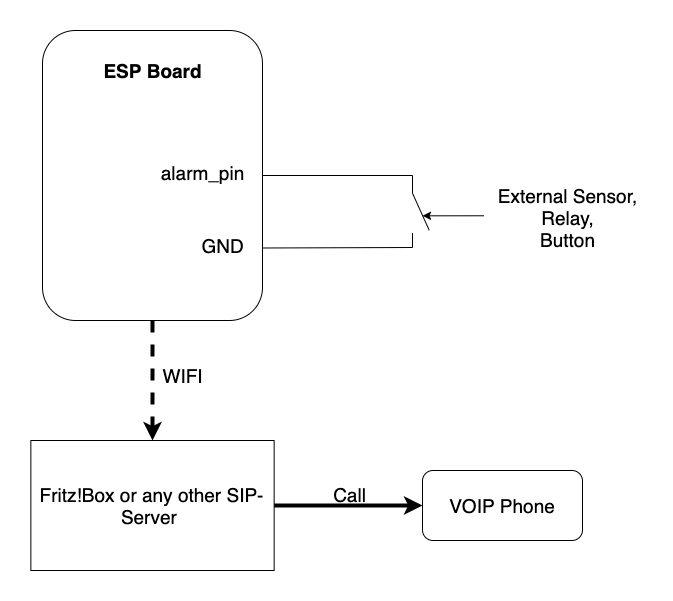

The diagram above was exported from draw.io. Its source (the exported page's mxGraphModel, read from the mxfile embedded in the PNG):
<mxGraphModel dx="1123" dy="829" grid="1" gridSize="10" guides="1" tooltips="1" connect="1" arrows="1" fold="1" page="1" pageScale="1" pageWidth="1169" pageHeight="827" math="0" shadow="0">
  <root>
    <mxCell id="0" />
    <mxCell id="1" parent="0" />
    <mxCell id="ZFXFHkcR9lsgEdDCxf9E-19" style="edgeStyle=orthogonalEdgeStyle;rounded=0;orthogonalLoop=1;jettySize=auto;html=1;exitX=0.5;exitY=1;exitDx=0;exitDy=0;entryX=0.5;entryY=0;entryDx=0;entryDy=0;fontSize=19;dashed=1;strokeWidth=4;" edge="1" parent="1" source="ZFXFHkcR9lsgEdDCxf9E-1" target="ZFXFHkcR9lsgEdDCxf9E-17">
      <mxGeometry relative="1" as="geometry" />
    </mxCell>
    <mxCell id="ZFXFHkcR9lsgEdDCxf9E-1" value="" style="rounded=1;whiteSpace=wrap;html=1;" vertex="1" parent="1">
      <mxGeometry x="100" y="110" width="220" height="290" as="geometry" />
    </mxCell>
    <mxCell id="ZFXFHkcR9lsgEdDCxf9E-2" value="ESP Board" style="text;html=1;align=center;verticalAlign=middle;resizable=0;points=[];autosize=1;fontStyle=1;fontSize=19;" vertex="1" parent="1">
      <mxGeometry x="155" y="135" width="110" height="30" as="geometry" />
    </mxCell>
    <mxCell id="ZFXFHkcR9lsgEdDCxf9E-4" value="" style="endArrow=none;html=1;fontSize=19;exitX=1;exitY=0.5;exitDx=0;exitDy=0;entryX=0;entryY=1;entryDx=0;entryDy=0;entryPerimeter=0;" edge="1" parent="1" source="ZFXFHkcR9lsgEdDCxf9E-1" target="ZFXFHkcR9lsgEdDCxf9E-9">
      <mxGeometry width="50" height="50" relative="1" as="geometry">
        <mxPoint x="380" y="320" as="sourcePoint" />
        <mxPoint x="450" y="255" as="targetPoint" />
      </mxGeometry>
    </mxCell>
    <mxCell id="ZFXFHkcR9lsgEdDCxf9E-5" value="" style="endArrow=none;html=1;fontSize=19;exitX=1;exitY=0.75;exitDx=0;exitDy=0;entryX=1;entryY=1;entryDx=0;entryDy=0;entryPerimeter=0;" edge="1" parent="1" source="ZFXFHkcR9lsgEdDCxf9E-1" target="ZFXFHkcR9lsgEdDCxf9E-9">
      <mxGeometry width="50" height="50" relative="1" as="geometry">
        <mxPoint x="350" y="340" as="sourcePoint" />
        <mxPoint x="440" y="328" as="targetPoint" />
      </mxGeometry>
    </mxCell>
    <mxCell id="ZFXFHkcR9lsgEdDCxf9E-6" value="GND" style="text;html=1;align=center;verticalAlign=middle;resizable=0;points=[];autosize=1;fontSize=19;" vertex="1" parent="1">
      <mxGeometry x="250" y="310" width="60" height="30" as="geometry" />
    </mxCell>
    <mxCell id="ZFXFHkcR9lsgEdDCxf9E-7" value="alarm_pin" style="text;html=1;align=center;verticalAlign=middle;resizable=0;points=[];autosize=1;fontSize=19;" vertex="1" parent="1">
      <mxGeometry x="210" y="237" width="100" height="30" as="geometry" />
    </mxCell>
    <mxCell id="ZFXFHkcR9lsgEdDCxf9E-9" value="" style="pointerEvents=1;verticalLabelPosition=bottom;shadow=0;dashed=0;align=center;html=1;verticalAlign=top;shape=mxgraph.electrical.electro-mechanical.make_contact;direction=south;" vertex="1" parent="1">
      <mxGeometry x="470" y="255" width="16.7" height="72" as="geometry" />
    </mxCell>
    <mxCell id="ZFXFHkcR9lsgEdDCxf9E-11" value="External Sensor,&lt;br&gt;Relay,&lt;br&gt;Button" style="text;html=1;align=center;verticalAlign=middle;resizable=0;points=[];autosize=1;fontSize=19;" vertex="1" parent="1">
      <mxGeometry x="550" y="262" width="150" height="70" as="geometry" />
    </mxCell>
    <mxCell id="ZFXFHkcR9lsgEdDCxf9E-16" value="" style="endArrow=classic;html=1;fontSize=19;exitX=-0.01;exitY=0.576;exitDx=0;exitDy=0;exitPerimeter=0;entryX=0.56;entryY=0.581;entryDx=0;entryDy=0;entryPerimeter=0;" edge="1" parent="1">
      <mxGeometry width="50" height="50" relative="1" as="geometry">
        <mxPoint x="541.5" y="295.28" as="sourcePoint" />
        <mxPoint x="479.9973" y="295.31999999999994" as="targetPoint" />
      </mxGeometry>
    </mxCell>
    <mxCell id="ZFXFHkcR9lsgEdDCxf9E-17" value="Fritz!Box or any other SIP-Server&amp;nbsp;" style="rounded=0;whiteSpace=wrap;html=1;fontSize=19;" vertex="1" parent="1">
      <mxGeometry x="88.35000000000002" y="520" width="243.3" height="130" as="geometry" />
    </mxCell>
    <mxCell id="ZFXFHkcR9lsgEdDCxf9E-20" value="VOIP Phone" style="rounded=1;whiteSpace=wrap;html=1;fontSize=19;" vertex="1" parent="1">
      <mxGeometry x="480" y="550" width="160" height="70" as="geometry" />
    </mxCell>
    <mxCell id="ZFXFHkcR9lsgEdDCxf9E-21" value="" style="endArrow=classic;html=1;strokeWidth=4;fontSize=19;exitX=1;exitY=0.5;exitDx=0;exitDy=0;entryX=0;entryY=0.5;entryDx=0;entryDy=0;" edge="1" parent="1" source="ZFXFHkcR9lsgEdDCxf9E-17" target="ZFXFHkcR9lsgEdDCxf9E-20">
      <mxGeometry width="50" height="50" relative="1" as="geometry">
        <mxPoint x="370" y="480" as="sourcePoint" />
        <mxPoint x="420" y="430" as="targetPoint" />
      </mxGeometry>
    </mxCell>
    <mxCell id="ZFXFHkcR9lsgEdDCxf9E-24" value="Call" style="text;html=1;align=center;verticalAlign=middle;resizable=0;points=[];autosize=1;fontSize=19;" vertex="1" parent="1">
      <mxGeometry x="382" y="559" width="50" height="30" as="geometry" />
    </mxCell>
    <mxCell id="ZFXFHkcR9lsgEdDCxf9E-25" value="WIFI" style="text;html=1;align=center;verticalAlign=middle;resizable=0;points=[];autosize=1;fontSize=19;" vertex="1" parent="1">
      <mxGeometry x="210" y="440" width="60" height="30" as="geometry" />
    </mxCell>
  </root>
</mxGraphModel>